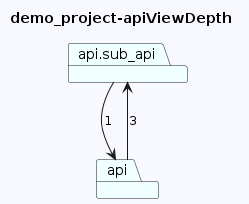

The diagram above was rendered by PlantUML. Its source (embedded in the PNG):
@startuml
skinparam backgroundColor GhostWhite
title demo_project-apiViewDepth
package "api.sub_api" #Azure
package "api" #Azure
"api.sub_api"-->"api"  : 1
"api"-->"api.sub_api"  : 3
@enduml